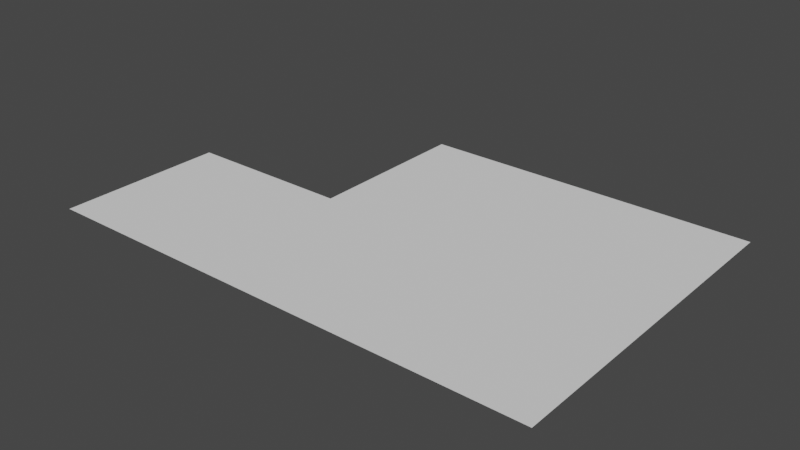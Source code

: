 # Source: Plane.blend  (saved by Blender 3.6.13; exported with 4.5.12 LTS)
import bpy
from mathutils import Matrix  # noqa: F401  (used for matrix-valued properties, if any)

bpy.ops.wm.read_factory_settings(use_empty=True)
scene = bpy.context.scene
scene.name = 'Scene'

# ---- collections
col_collection = bpy.data.collections.new('Collection'); scene.collection.children.link(col_collection)

# ---- world
world_world = bpy.data.worlds.new('World'); scene.world = world_world
world_world.use_nodes = True; world_world.node_tree.nodes.clear()
_N = world_world.node_tree.nodes; _L = world_world.node_tree.links
n0 = _N.new('ShaderNodeOutputWorld'); n0.name = 'World Output'; n0.location = (300, 300)
n1 = _N.new('ShaderNodeBackground'); n1.name = 'Background'; n1.location = (10, 300)
n1.inputs[0].default_value = (0.05088, 0.05088, 0.05088, 1.0)
_L.new(n1.outputs[0], n0.inputs[0])
n0.is_active_output = True
world_world.color = (0.05088, 0.05088, 0.05088)
world_world.use_sun_shadow = False
world_world.sun_shadow_jitter_overblur = 0.0

# ---- meshes
me_plane = bpy.data.meshes.new('Plane')
me_plane.from_pydata([(1.5, -1.0, 0.0), (1.5, 1.0, 0.0), (-1.5, -1.0, 0.0), (-0.5, -1.0, 0.0), (0.5, -1.0, 0.0), (0.5, 1.0, 0.0), (-0.5, 1.0, 0.0), (1.5, 2.384e-07, 0.0), (-1.5, 1.788e-07, 0.0), (0.5, 2.384e-07, 0.0), (-0.5, 2.384e-07, 0.0)], [], [(7, 1, 5, 9), (9, 5, 6, 10), (4, 9, 10, 3), (0, 7, 9, 4), (3, 10, 8, 2)])
_uv = me_plane.uv_layers.new(name='UVMap')
_uv.uv.foreach_set('vector', [0.5, 0.0, 1.0, 0.0, 1.0, 0.3333, 0.5, 0.3333, 0.5, 0.3333, 1.0, 0.3333, 1.0, 0.6667, 0.5, 0.6667, 0.0, 0.3333, 0.5, 0.3333, 0.5, 0.6667, 0.0, 0.6667, 0.0, 0.0, 0.5, 0.0, 0.5, 0.3333, 0.0, 0.3333, 0.0, 0.6667, 0.5, 0.6667, 0.5, 1.0, 0.0, 1.0])
me_plane.update()

# ---- objects
ob_plane = bpy.data.objects.new('Plane', me_plane)

# ---- transforms, parenting, visibility, modifiers, constraints
ob_plane.location = (0.0, 0.0, 0.0)

# ---- collection membership
col_collection.objects.link(ob_plane)

# ---- scene / render settings (as saved in the file)
scene.frame_start = 1; scene.frame_end = 250; scene.frame_set(1)
scene.render.engine = 'BLENDER_EEVEE_NEXT'
scene.cycles.sampling_pattern = 'TABULATED_SOBOL'
scene.view_settings.view_transform = 'Filmic'
bpy.context.view_layer.update()

# ---- added for rendering (the .blend has no active camera and no usable light): camera, sun
cam_auto = bpy.data.cameras.new('AutoCamera')
cam_auto.lens = 50.0
cam_auto.sensor_width = 36.0
cam_auto.clip_end = 1000.0
ob_auto_camera = bpy.data.objects.new('AutoCamera', cam_auto)
scene.collection.objects.link(ob_auto_camera)
ob_auto_camera.location = (3.33594, -4.00313, 2.66876)
ob_auto_camera.rotation_euler = (1.09748, -7.21219e-08, 0.694738)
scene.camera = ob_auto_camera
light_auto_sun = bpy.data.lights.new('AutoSun', 'SUN')
light_auto_sun.energy = 3.0
light_auto_sun.angle = 0.0523599
ob_auto_sun = bpy.data.objects.new('AutoSun', light_auto_sun)
scene.collection.objects.link(ob_auto_sun)
ob_auto_sun.rotation_euler = (0.872665, 0.174533, 0.523599)
bpy.context.view_layer.update()
